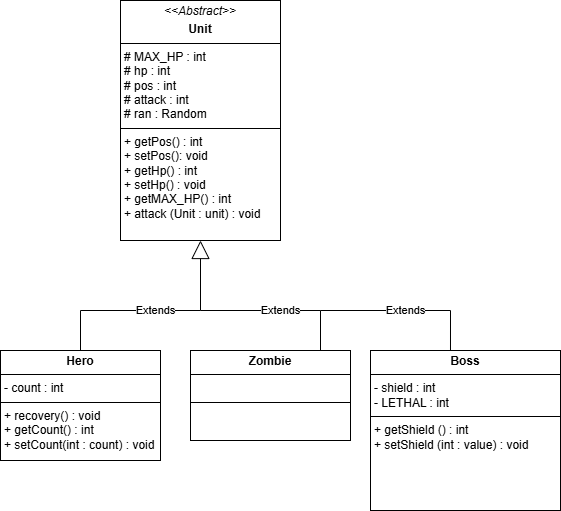

The diagram above was exported from draw.io. Its source (the exported page's mxGraphModel, read from the mxfile embedded in the PNG):
<mxGraphModel dx="1687" dy="856" grid="1" gridSize="10" guides="1" tooltips="1" connect="1" arrows="1" fold="1" page="1" pageScale="1" pageWidth="827" pageHeight="1169" math="0" shadow="0">
  <root>
    <mxCell id="0" />
    <mxCell id="1" parent="0" />
    <mxCell id="VZ4o7bgwJLVeK_CQfGB1-1" value="&lt;p style=&quot;margin:0px;margin-top:4px;text-align:center;&quot;&gt;&lt;i&gt;&amp;lt;&amp;lt;Abstract&amp;gt;&amp;gt;&lt;/i&gt;&lt;/p&gt;&lt;p style=&quot;margin:0px;margin-top:4px;text-align:center;&quot;&gt;&lt;b&gt;Unit&lt;/b&gt;&lt;/p&gt;&lt;hr size=&quot;1&quot; style=&quot;border-style:solid;&quot;&gt;&lt;p style=&quot;margin:0px;margin-left:4px;&quot;&gt;# MAX_HP : int&lt;/p&gt;&lt;p style=&quot;margin:0px;margin-left:4px;&quot;&gt;# hp : int&lt;/p&gt;&lt;p style=&quot;margin:0px;margin-left:4px;&quot;&gt;# pos : int&lt;/p&gt;&lt;p style=&quot;margin:0px;margin-left:4px;&quot;&gt;# attack : int&lt;/p&gt;&lt;p style=&quot;margin:0px;margin-left:4px;&quot;&gt;# ran : Random&lt;/p&gt;&lt;hr size=&quot;1&quot; style=&quot;border-style:solid;&quot;&gt;&lt;p style=&quot;margin:0px;margin-left:4px;&quot;&gt;+ getPos() : int&lt;/p&gt;&lt;p style=&quot;margin:0px;margin-left:4px;&quot;&gt;+ setPos(): void&lt;/p&gt;&lt;p style=&quot;margin:0px;margin-left:4px;&quot;&gt;+ getHp() : int&lt;/p&gt;&lt;p style=&quot;margin:0px;margin-left:4px;&quot;&gt;+ setHp() : void&lt;/p&gt;&lt;p style=&quot;margin:0px;margin-left:4px;&quot;&gt;+ getMAX_HP() : int&lt;/p&gt;&lt;p style=&quot;margin:0px;margin-left:4px;&quot;&gt;+ attack (Unit : unit) : void&lt;/p&gt;" style="verticalAlign=top;align=left;overflow=fill;html=1;whiteSpace=wrap;" parent="1" vertex="1">
      <mxGeometry x="320" y="10" width="160" height="240" as="geometry" />
    </mxCell>
    <mxCell id="R4C1XYV2xdwP29ob6gse-1" value="&lt;p style=&quot;margin:0px;margin-top:4px;text-align:center;&quot;&gt;&lt;b&gt;Boss&lt;/b&gt;&lt;/p&gt;&lt;hr size=&quot;1&quot; style=&quot;border-style:solid;&quot;&gt;&lt;p style=&quot;margin:0px;margin-left:4px;&quot;&gt;- shield : int&lt;/p&gt;&lt;p style=&quot;margin:0px;margin-left:4px;&quot;&gt;- LETHAL : int&lt;/p&gt;&lt;hr size=&quot;1&quot; style=&quot;border-style:solid;&quot;&gt;&lt;p style=&quot;margin:0px;margin-left:4px;&quot;&gt;+ getShield () : int&lt;/p&gt;&lt;p style=&quot;margin:0px;margin-left:4px;&quot;&gt;+ setShield (int : value) : void&lt;/p&gt;&lt;p style=&quot;margin:0px;margin-left:4px;&quot;&gt;&lt;br&gt;&lt;/p&gt;" style="verticalAlign=top;align=left;overflow=fill;html=1;whiteSpace=wrap;" parent="1" vertex="1">
      <mxGeometry x="570" y="360" width="190" height="160" as="geometry" />
    </mxCell>
    <mxCell id="R4C1XYV2xdwP29ob6gse-2" value="&lt;p style=&quot;margin:0px;margin-top:4px;text-align:center;&quot;&gt;&lt;b&gt;Hero&lt;/b&gt;&lt;/p&gt;&lt;hr size=&quot;1&quot; style=&quot;border-style:solid;&quot;&gt;&lt;p style=&quot;margin:0px;margin-left:4px;&quot;&gt;- count : int&lt;/p&gt;&lt;hr size=&quot;1&quot; style=&quot;border-style:solid;&quot;&gt;&lt;p style=&quot;margin:0px;margin-left:4px;&quot;&gt;+ recovery() : void&lt;/p&gt;&lt;p style=&quot;margin:0px;margin-left:4px;&quot;&gt;+ getCount() : int&lt;/p&gt;&lt;p style=&quot;margin:0px;margin-left:4px;&quot;&gt;+ setCount(int : count) : void&lt;/p&gt;" style="verticalAlign=top;align=left;overflow=fill;html=1;whiteSpace=wrap;" parent="1" vertex="1">
      <mxGeometry x="200" y="360" width="160" height="110" as="geometry" />
    </mxCell>
    <mxCell id="R4C1XYV2xdwP29ob6gse-3" value="&lt;p style=&quot;margin:0px;margin-top:4px;text-align:center;&quot;&gt;&lt;b&gt;Zombie&lt;/b&gt;&lt;/p&gt;&lt;hr size=&quot;1&quot; style=&quot;border-style:solid;&quot;&gt;&lt;p style=&quot;margin:0px;margin-left:4px;&quot;&gt;&lt;br&gt;&lt;/p&gt;&lt;hr size=&quot;1&quot; style=&quot;border-style:solid;&quot;&gt;&lt;p style=&quot;margin:0px;margin-left:4px;&quot;&gt;&lt;br&gt;&lt;/p&gt;" style="verticalAlign=top;align=left;overflow=fill;html=1;whiteSpace=wrap;" parent="1" vertex="1">
      <mxGeometry x="390" y="360" width="160" height="90" as="geometry" />
    </mxCell>
    <mxCell id="AHHCLKINOwziNyowFwUu-3" value="Extends" style="endArrow=block;endSize=16;endFill=0;html=1;rounded=0;exitX=0.5;exitY=0;exitDx=0;exitDy=0;" parent="1" source="R4C1XYV2xdwP29ob6gse-2" edge="1">
      <mxGeometry width="160" relative="1" as="geometry">
        <mxPoint x="400" y="250" as="sourcePoint" />
        <mxPoint x="400" y="250" as="targetPoint" />
        <Array as="points">
          <mxPoint x="280" y="320" />
          <mxPoint x="400" y="320" />
        </Array>
      </mxGeometry>
    </mxCell>
    <mxCell id="AHHCLKINOwziNyowFwUu-4" value="Extends" style="endArrow=none;endSize=16;endFill=0;html=1;rounded=0;" parent="1" edge="1">
      <mxGeometry width="160" relative="1" as="geometry">
        <mxPoint x="400" y="320" as="sourcePoint" />
        <mxPoint x="520" y="360" as="targetPoint" />
        <Array as="points">
          <mxPoint x="520" y="320" />
        </Array>
      </mxGeometry>
    </mxCell>
    <mxCell id="AHHCLKINOwziNyowFwUu-5" value="Extends" style="endArrow=none;endSize=16;endFill=0;html=1;rounded=0;exitX=0.421;exitY=0;exitDx=0;exitDy=0;exitPerimeter=0;" parent="1" source="R4C1XYV2xdwP29ob6gse-1" edge="1">
      <mxGeometry width="160" relative="1" as="geometry">
        <mxPoint x="330" y="560" as="sourcePoint" />
        <mxPoint x="520" y="320" as="targetPoint" />
        <Array as="points">
          <mxPoint x="650" y="320" />
        </Array>
      </mxGeometry>
    </mxCell>
  </root>
</mxGraphModel>